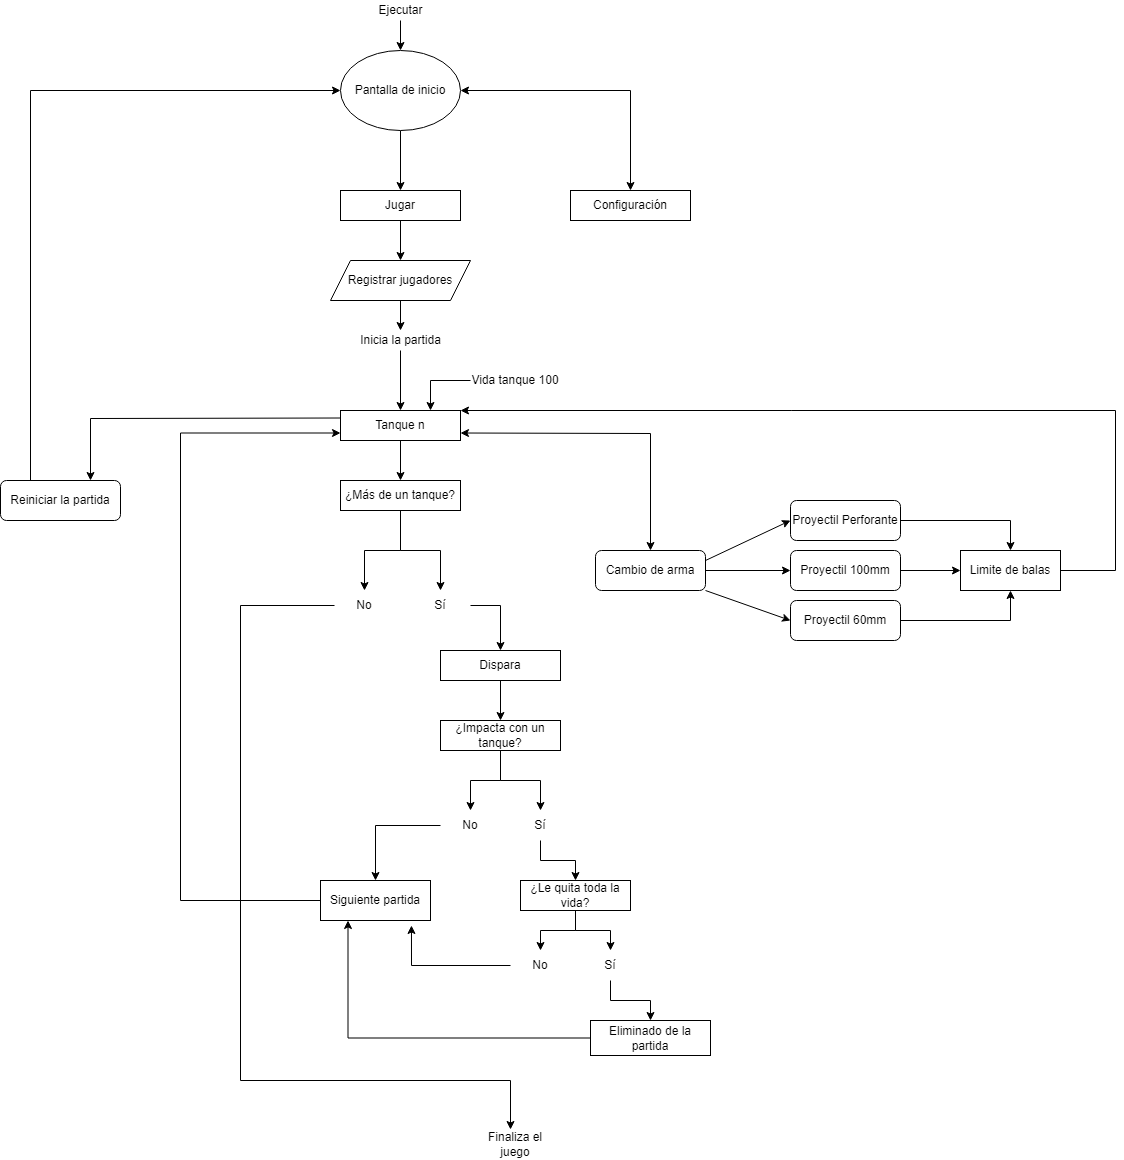

The diagram above was exported from draw.io. Its source (the exported page's mxGraphModel, read from the mxfile embedded in the PNG):
<mxGraphModel dx="1108" dy="450" grid="1" gridSize="10" guides="1" tooltips="1" connect="1" arrows="1" fold="1" page="1" pageScale="1" pageWidth="827" pageHeight="1169" math="0" shadow="0">
  <root>
    <mxCell id="0" />
    <mxCell id="1" parent="0" />
    <mxCell id="b0Scu0ZK3pbyJ3f9hA8p-11" value="" style="edgeStyle=orthogonalEdgeStyle;rounded=0;orthogonalLoop=1;jettySize=auto;html=1;" parent="1" source="RRSbEPyahggUOtxQ614B-1" target="RRSbEPyahggUOtxQ614B-5" edge="1">
      <mxGeometry relative="1" as="geometry" />
    </mxCell>
    <mxCell id="RRSbEPyahggUOtxQ614B-1" value="Pantalla de inicio" style="ellipse;whiteSpace=wrap;html=1;" parent="1" vertex="1">
      <mxGeometry x="360" y="60" width="120" height="80" as="geometry" />
    </mxCell>
    <mxCell id="RRSbEPyahggUOtxQ614B-3" value="" style="edgeStyle=orthogonalEdgeStyle;rounded=0;orthogonalLoop=1;jettySize=auto;html=1;" parent="1" source="RRSbEPyahggUOtxQ614B-2" target="RRSbEPyahggUOtxQ614B-1" edge="1">
      <mxGeometry relative="1" as="geometry" />
    </mxCell>
    <mxCell id="RRSbEPyahggUOtxQ614B-2" value="&lt;font style=&quot;vertical-align: inherit&quot;&gt;&lt;font style=&quot;vertical-align: inherit&quot;&gt;&lt;font style=&quot;vertical-align: inherit&quot;&gt;&lt;font style=&quot;vertical-align: inherit&quot;&gt;Ejecutar&lt;/font&gt;&lt;/font&gt;&lt;/font&gt;&lt;/font&gt;" style="text;html=1;align=center;verticalAlign=middle;resizable=0;points=[];autosize=1;strokeColor=none;fillColor=none;" parent="1" vertex="1">
      <mxGeometry x="390" y="10" width="60" height="20" as="geometry" />
    </mxCell>
    <mxCell id="b0Scu0ZK3pbyJ3f9hA8p-12" value="" style="edgeStyle=orthogonalEdgeStyle;rounded=0;orthogonalLoop=1;jettySize=auto;html=1;" parent="1" source="RRSbEPyahggUOtxQ614B-5" target="4rVmI3uez0x8m6YjCzZU-2" edge="1">
      <mxGeometry relative="1" as="geometry" />
    </mxCell>
    <mxCell id="RRSbEPyahggUOtxQ614B-5" value="&lt;font style=&quot;vertical-align: inherit&quot;&gt;&lt;font style=&quot;vertical-align: inherit&quot;&gt;Jugar&lt;/font&gt;&lt;/font&gt;" style="whiteSpace=wrap;html=1;" parent="1" vertex="1">
      <mxGeometry x="360" y="200" width="120" height="30" as="geometry" />
    </mxCell>
    <mxCell id="rN8Bo3q0KMjlWBtaVOVI-2" value="" style="edgeStyle=orthogonalEdgeStyle;rounded=0;orthogonalLoop=1;jettySize=auto;html=1;exitX=0.5;exitY=1;exitDx=0;exitDy=0;" edge="1" parent="1" source="RRSbEPyahggUOtxQ614B-10" target="rN8Bo3q0KMjlWBtaVOVI-1">
      <mxGeometry relative="1" as="geometry" />
    </mxCell>
    <mxCell id="RRSbEPyahggUOtxQ614B-10" value="&lt;font style=&quot;vertical-align: inherit&quot;&gt;&lt;font style=&quot;vertical-align: inherit&quot;&gt;Tanque n&lt;/font&gt;&lt;/font&gt;" style="whiteSpace=wrap;html=1;" parent="1" vertex="1">
      <mxGeometry x="360" y="420" width="120" height="30" as="geometry" />
    </mxCell>
    <mxCell id="RRSbEPyahggUOtxQ614B-27" value="" style="edgeStyle=orthogonalEdgeStyle;rounded=0;orthogonalLoop=1;jettySize=auto;html=1;" parent="1" source="RRSbEPyahggUOtxQ614B-13" target="RRSbEPyahggUOtxQ614B-10" edge="1">
      <mxGeometry relative="1" as="geometry" />
    </mxCell>
    <mxCell id="RRSbEPyahggUOtxQ614B-13" value="&lt;font style=&quot;vertical-align: inherit&quot;&gt;&lt;font style=&quot;vertical-align: inherit&quot;&gt;Inicia la partida&lt;/font&gt;&lt;/font&gt;" style="text;html=1;align=center;verticalAlign=middle;resizable=0;points=[];autosize=1;strokeColor=none;fillColor=none;" parent="1" vertex="1">
      <mxGeometry x="370" y="340" width="100" height="20" as="geometry" />
    </mxCell>
    <mxCell id="rN8Bo3q0KMjlWBtaVOVI-87" value="" style="edgeStyle=orthogonalEdgeStyle;rounded=0;orthogonalLoop=1;jettySize=auto;html=1;entryX=0.5;entryY=0;entryDx=0;entryDy=0;" edge="1" parent="1" source="RRSbEPyahggUOtxQ614B-16" target="rN8Bo3q0KMjlWBtaVOVI-19">
      <mxGeometry relative="1" as="geometry">
        <mxPoint x="520" y="740" as="targetPoint" />
      </mxGeometry>
    </mxCell>
    <mxCell id="RRSbEPyahggUOtxQ614B-16" value="&lt;font style=&quot;vertical-align: inherit&quot;&gt;&lt;font style=&quot;vertical-align: inherit&quot;&gt;Dispara&lt;/font&gt;&lt;/font&gt;" style="whiteSpace=wrap;html=1;" parent="1" vertex="1">
      <mxGeometry x="460" y="660" width="120" height="30" as="geometry" />
    </mxCell>
    <mxCell id="vNmXGSNaFdYVuivAYk4x-32" value="" style="edgeStyle=orthogonalEdgeStyle;rounded=0;orthogonalLoop=1;jettySize=auto;html=1;" parent="1" source="RRSbEPyahggUOtxQ614B-35" target="vNmXGSNaFdYVuivAYk4x-30" edge="1">
      <mxGeometry relative="1" as="geometry" />
    </mxCell>
    <mxCell id="RRSbEPyahggUOtxQ614B-35" value="&lt;font style=&quot;vertical-align: inherit&quot;&gt;&lt;font style=&quot;vertical-align: inherit&quot;&gt;Cambio de arma&lt;/font&gt;&lt;/font&gt;" style="rounded=1;whiteSpace=wrap;html=1;" parent="1" vertex="1">
      <mxGeometry x="615" y="560" width="110" height="40" as="geometry" />
    </mxCell>
    <mxCell id="RRSbEPyahggUOtxQ614B-96" value="" style="edgeStyle=orthogonalEdgeStyle;rounded=0;orthogonalLoop=1;jettySize=auto;html=1;entryX=0;entryY=0.5;entryDx=0;entryDy=0;exitX=0.25;exitY=0;exitDx=0;exitDy=0;" parent="1" source="RRSbEPyahggUOtxQ614B-36" target="RRSbEPyahggUOtxQ614B-1" edge="1">
      <mxGeometry relative="1" as="geometry">
        <mxPoint x="230" y="357.5" as="targetPoint" />
      </mxGeometry>
    </mxCell>
    <mxCell id="RRSbEPyahggUOtxQ614B-36" value="&lt;font style=&quot;vertical-align: inherit&quot;&gt;&lt;font style=&quot;vertical-align: inherit&quot;&gt;Reiniciar la partida&lt;/font&gt;&lt;/font&gt;" style="rounded=1;whiteSpace=wrap;html=1;" parent="1" vertex="1">
      <mxGeometry x="20" y="490" width="120" height="40" as="geometry" />
    </mxCell>
    <mxCell id="RRSbEPyahggUOtxQ614B-85" value="" style="endArrow=classic;startArrow=classic;html=1;rounded=0;exitX=0.5;exitY=0;exitDx=0;exitDy=0;entryX=1;entryY=0.75;entryDx=0;entryDy=0;" parent="1" source="RRSbEPyahggUOtxQ614B-35" target="RRSbEPyahggUOtxQ614B-10" edge="1">
      <mxGeometry width="50" height="50" relative="1" as="geometry">
        <mxPoint x="530" y="400" as="sourcePoint" />
        <mxPoint x="480" y="430" as="targetPoint" />
        <Array as="points">
          <mxPoint x="670" y="443" />
        </Array>
      </mxGeometry>
    </mxCell>
    <mxCell id="vNmXGSNaFdYVuivAYk4x-25" value="" style="edgeStyle=orthogonalEdgeStyle;rounded=0;orthogonalLoop=1;jettySize=auto;html=1;" parent="1" source="4rVmI3uez0x8m6YjCzZU-2" target="RRSbEPyahggUOtxQ614B-13" edge="1">
      <mxGeometry relative="1" as="geometry" />
    </mxCell>
    <mxCell id="4rVmI3uez0x8m6YjCzZU-2" value="&lt;font style=&quot;vertical-align: inherit&quot;&gt;&lt;font style=&quot;vertical-align: inherit&quot;&gt;Registrar jugadores&lt;/font&gt;&lt;/font&gt;" style="shape=parallelogram;perimeter=parallelogramPerimeter;whiteSpace=wrap;html=1;fixedSize=1;" parent="1" vertex="1">
      <mxGeometry x="350" y="270" width="140" height="40" as="geometry" />
    </mxCell>
    <mxCell id="b0Scu0ZK3pbyJ3f9hA8p-1" value="&lt;font style=&quot;vertical-align: inherit&quot;&gt;&lt;font style=&quot;vertical-align: inherit&quot;&gt;Configuración&lt;/font&gt;&lt;/font&gt;" style="whiteSpace=wrap;html=1;" parent="1" vertex="1">
      <mxGeometry x="590" y="200" width="120" height="30" as="geometry" />
    </mxCell>
    <mxCell id="vNmXGSNaFdYVuivAYk4x-37" value="" style="edgeStyle=orthogonalEdgeStyle;rounded=0;orthogonalLoop=1;jettySize=auto;html=1;" parent="1" source="vNmXGSNaFdYVuivAYk4x-29" target="vNmXGSNaFdYVuivAYk4x-35" edge="1">
      <mxGeometry relative="1" as="geometry">
        <mxPoint x="902" y="470" as="targetPoint" />
      </mxGeometry>
    </mxCell>
    <mxCell id="vNmXGSNaFdYVuivAYk4x-29" value="&lt;font style=&quot;vertical-align: inherit&quot;&gt;&lt;font style=&quot;vertical-align: inherit&quot;&gt;Proyectil Perforante&lt;/font&gt;&lt;/font&gt;" style="rounded=1;whiteSpace=wrap;html=1;" parent="1" vertex="1">
      <mxGeometry x="810" y="510" width="110" height="40" as="geometry" />
    </mxCell>
    <mxCell id="vNmXGSNaFdYVuivAYk4x-38" value="" style="edgeStyle=orthogonalEdgeStyle;rounded=0;orthogonalLoop=1;jettySize=auto;html=1;" parent="1" source="vNmXGSNaFdYVuivAYk4x-30" target="vNmXGSNaFdYVuivAYk4x-35" edge="1">
      <mxGeometry relative="1" as="geometry" />
    </mxCell>
    <mxCell id="vNmXGSNaFdYVuivAYk4x-30" value="&lt;font style=&quot;vertical-align: inherit&quot;&gt;&lt;font style=&quot;vertical-align: inherit&quot;&gt;Proyectil 100mm&lt;/font&gt;&lt;/font&gt;" style="rounded=1;whiteSpace=wrap;html=1;" parent="1" vertex="1">
      <mxGeometry x="810" y="560" width="110" height="40" as="geometry" />
    </mxCell>
    <mxCell id="vNmXGSNaFdYVuivAYk4x-39" value="" style="edgeStyle=orthogonalEdgeStyle;rounded=0;orthogonalLoop=1;jettySize=auto;html=1;entryX=0.5;entryY=1;entryDx=0;entryDy=0;" parent="1" source="vNmXGSNaFdYVuivAYk4x-31" target="vNmXGSNaFdYVuivAYk4x-35" edge="1">
      <mxGeometry relative="1" as="geometry" />
    </mxCell>
    <mxCell id="vNmXGSNaFdYVuivAYk4x-31" value="Proyectil 60mm" style="rounded=1;whiteSpace=wrap;html=1;" parent="1" vertex="1">
      <mxGeometry x="810" y="610" width="110" height="40" as="geometry" />
    </mxCell>
    <mxCell id="vNmXGSNaFdYVuivAYk4x-33" value="" style="endArrow=classic;html=1;rounded=0;entryX=0;entryY=0.5;entryDx=0;entryDy=0;exitX=1;exitY=0.25;exitDx=0;exitDy=0;" parent="1" source="RRSbEPyahggUOtxQ614B-35" target="vNmXGSNaFdYVuivAYk4x-29" edge="1">
      <mxGeometry width="50" height="50" relative="1" as="geometry">
        <mxPoint x="650.0028571428571" y="518.75" as="sourcePoint" />
        <mxPoint x="735.36" y="480" as="targetPoint" />
        <Array as="points" />
      </mxGeometry>
    </mxCell>
    <mxCell id="vNmXGSNaFdYVuivAYk4x-34" value="" style="endArrow=classic;html=1;rounded=0;entryX=0;entryY=0.5;entryDx=0;entryDy=0;exitX=1;exitY=1;exitDx=0;exitDy=0;" parent="1" source="RRSbEPyahggUOtxQ614B-35" target="vNmXGSNaFdYVuivAYk4x-31" edge="1">
      <mxGeometry width="50" height="50" relative="1" as="geometry">
        <mxPoint x="660" y="540" as="sourcePoint" />
        <mxPoint x="754.06" y="580.39" as="targetPoint" />
      </mxGeometry>
    </mxCell>
    <mxCell id="rN8Bo3q0KMjlWBtaVOVI-62" value="" style="edgeStyle=orthogonalEdgeStyle;rounded=0;orthogonalLoop=1;jettySize=auto;html=1;entryX=1;entryY=0;entryDx=0;entryDy=0;exitX=1;exitY=0.5;exitDx=0;exitDy=0;" edge="1" parent="1" source="vNmXGSNaFdYVuivAYk4x-35" target="RRSbEPyahggUOtxQ614B-10">
      <mxGeometry relative="1" as="geometry">
        <mxPoint x="1240" y="580" as="targetPoint" />
        <Array as="points">
          <mxPoint x="1135" y="580" />
          <mxPoint x="1135" y="420" />
        </Array>
      </mxGeometry>
    </mxCell>
    <mxCell id="vNmXGSNaFdYVuivAYk4x-35" value="Limite de balas" style="rounded=0;whiteSpace=wrap;html=1;" parent="1" vertex="1">
      <mxGeometry x="980" y="560" width="100" height="40" as="geometry" />
    </mxCell>
    <mxCell id="vNmXGSNaFdYVuivAYk4x-40" value="" style="endArrow=classic;html=1;rounded=0;entryX=0.75;entryY=0;entryDx=0;entryDy=0;exitX=0;exitY=0.25;exitDx=0;exitDy=0;" parent="1" source="RRSbEPyahggUOtxQ614B-10" target="RRSbEPyahggUOtxQ614B-36" edge="1">
      <mxGeometry width="50" height="50" relative="1" as="geometry">
        <mxPoint x="290" y="440" as="sourcePoint" />
        <mxPoint x="340" y="390" as="targetPoint" />
        <Array as="points">
          <mxPoint x="110" y="428" />
        </Array>
      </mxGeometry>
    </mxCell>
    <mxCell id="vNmXGSNaFdYVuivAYk4x-45" value="" style="edgeStyle=orthogonalEdgeStyle;rounded=0;orthogonalLoop=1;jettySize=auto;html=1;entryX=0.75;entryY=0;entryDx=0;entryDy=0;exitX=0;exitY=0.5;exitDx=0;exitDy=0;" parent="1" source="vNmXGSNaFdYVuivAYk4x-44" target="RRSbEPyahggUOtxQ614B-10" edge="1">
      <mxGeometry relative="1" as="geometry" />
    </mxCell>
    <mxCell id="vNmXGSNaFdYVuivAYk4x-44" value="Vida tanque 100" style="text;html=1;strokeColor=none;fillColor=none;align=center;verticalAlign=middle;whiteSpace=wrap;rounded=0;" parent="1" vertex="1">
      <mxGeometry x="490" y="375" width="90" height="30" as="geometry" />
    </mxCell>
    <mxCell id="rN8Bo3q0KMjlWBtaVOVI-51" value="" style="edgeStyle=orthogonalEdgeStyle;rounded=0;orthogonalLoop=1;jettySize=auto;html=1;" edge="1" parent="1" source="rN8Bo3q0KMjlWBtaVOVI-1" target="rN8Bo3q0KMjlWBtaVOVI-7">
      <mxGeometry relative="1" as="geometry" />
    </mxCell>
    <mxCell id="rN8Bo3q0KMjlWBtaVOVI-53" value="" style="edgeStyle=orthogonalEdgeStyle;rounded=0;orthogonalLoop=1;jettySize=auto;html=1;entryX=0.5;entryY=0;entryDx=0;entryDy=0;" edge="1" parent="1" source="rN8Bo3q0KMjlWBtaVOVI-1" target="rN8Bo3q0KMjlWBtaVOVI-5">
      <mxGeometry relative="1" as="geometry">
        <mxPoint x="280" y="545" as="targetPoint" />
      </mxGeometry>
    </mxCell>
    <mxCell id="rN8Bo3q0KMjlWBtaVOVI-1" value="&lt;font style=&quot;vertical-align: inherit&quot;&gt;&lt;font style=&quot;vertical-align: inherit&quot;&gt;¿Más de un tanque?&lt;/font&gt;&lt;/font&gt;" style="whiteSpace=wrap;html=1;" vertex="1" parent="1">
      <mxGeometry x="360" y="490" width="120" height="30" as="geometry" />
    </mxCell>
    <mxCell id="rN8Bo3q0KMjlWBtaVOVI-100" value="" style="edgeStyle=orthogonalEdgeStyle;rounded=0;orthogonalLoop=1;jettySize=auto;html=1;" edge="1" parent="1" source="rN8Bo3q0KMjlWBtaVOVI-5" target="rN8Bo3q0KMjlWBtaVOVI-99">
      <mxGeometry relative="1" as="geometry">
        <Array as="points">
          <mxPoint x="260" y="615" />
          <mxPoint x="260" y="1090" />
          <mxPoint x="530" y="1090" />
        </Array>
      </mxGeometry>
    </mxCell>
    <mxCell id="rN8Bo3q0KMjlWBtaVOVI-5" value="&lt;font style=&quot;vertical-align: inherit&quot;&gt;&lt;font style=&quot;vertical-align: inherit&quot;&gt;No&lt;/font&gt;&lt;/font&gt;" style="text;html=1;strokeColor=none;fillColor=none;align=center;verticalAlign=middle;whiteSpace=wrap;rounded=0;" vertex="1" parent="1">
      <mxGeometry x="354" y="600" width="60" height="30" as="geometry" />
    </mxCell>
    <mxCell id="rN8Bo3q0KMjlWBtaVOVI-55" value="" style="edgeStyle=orthogonalEdgeStyle;rounded=0;orthogonalLoop=1;jettySize=auto;html=1;" edge="1" parent="1" source="rN8Bo3q0KMjlWBtaVOVI-7">
      <mxGeometry relative="1" as="geometry">
        <mxPoint x="520" y="660" as="targetPoint" />
      </mxGeometry>
    </mxCell>
    <mxCell id="rN8Bo3q0KMjlWBtaVOVI-7" value="&lt;font style=&quot;vertical-align: inherit&quot;&gt;&lt;font style=&quot;vertical-align: inherit&quot;&gt;Sí&lt;/font&gt;&lt;/font&gt;" style="text;html=1;strokeColor=none;fillColor=none;align=center;verticalAlign=middle;whiteSpace=wrap;rounded=0;" vertex="1" parent="1">
      <mxGeometry x="430" y="600" width="60" height="30" as="geometry" />
    </mxCell>
    <mxCell id="rN8Bo3q0KMjlWBtaVOVI-68" value="" style="edgeStyle=orthogonalEdgeStyle;rounded=0;orthogonalLoop=1;jettySize=auto;html=1;" edge="1" parent="1" source="rN8Bo3q0KMjlWBtaVOVI-19" target="rN8Bo3q0KMjlWBtaVOVI-67">
      <mxGeometry relative="1" as="geometry" />
    </mxCell>
    <mxCell id="rN8Bo3q0KMjlWBtaVOVI-70" value="" style="edgeStyle=orthogonalEdgeStyle;rounded=0;orthogonalLoop=1;jettySize=auto;html=1;entryX=0.5;entryY=0;entryDx=0;entryDy=0;" edge="1" parent="1" source="rN8Bo3q0KMjlWBtaVOVI-19" target="rN8Bo3q0KMjlWBtaVOVI-66">
      <mxGeometry relative="1" as="geometry">
        <mxPoint x="660" y="845" as="targetPoint" />
      </mxGeometry>
    </mxCell>
    <mxCell id="rN8Bo3q0KMjlWBtaVOVI-19" value="&lt;font style=&quot;vertical-align: inherit&quot;&gt;&lt;font style=&quot;vertical-align: inherit&quot;&gt;&lt;font style=&quot;vertical-align: inherit&quot;&gt;&lt;font style=&quot;vertical-align: inherit&quot;&gt;¿Impacta con un tanque?&lt;/font&gt;&lt;/font&gt;&lt;/font&gt;&lt;/font&gt;" style="whiteSpace=wrap;html=1;" vertex="1" parent="1">
      <mxGeometry x="460" y="730" width="120" height="30" as="geometry" />
    </mxCell>
    <mxCell id="rN8Bo3q0KMjlWBtaVOVI-75" value="" style="edgeStyle=orthogonalEdgeStyle;rounded=0;orthogonalLoop=1;jettySize=auto;html=1;" edge="1" parent="1" source="rN8Bo3q0KMjlWBtaVOVI-27" target="rN8Bo3q0KMjlWBtaVOVI-74">
      <mxGeometry relative="1" as="geometry" />
    </mxCell>
    <mxCell id="rN8Bo3q0KMjlWBtaVOVI-77" value="" style="edgeStyle=orthogonalEdgeStyle;rounded=0;orthogonalLoop=1;jettySize=auto;html=1;entryX=0.5;entryY=0;entryDx=0;entryDy=0;" edge="1" parent="1" source="rN8Bo3q0KMjlWBtaVOVI-27" target="rN8Bo3q0KMjlWBtaVOVI-73">
      <mxGeometry relative="1" as="geometry">
        <mxPoint x="770" y="995" as="targetPoint" />
      </mxGeometry>
    </mxCell>
    <mxCell id="rN8Bo3q0KMjlWBtaVOVI-27" value="&lt;font style=&quot;vertical-align: inherit&quot;&gt;&lt;font style=&quot;vertical-align: inherit&quot;&gt;¿Le quita toda la vida?&lt;/font&gt;&lt;/font&gt;" style="whiteSpace=wrap;html=1;" vertex="1" parent="1">
      <mxGeometry x="540" y="890" width="110" height="30" as="geometry" />
    </mxCell>
    <mxCell id="rN8Bo3q0KMjlWBtaVOVI-72" value="" style="edgeStyle=orthogonalEdgeStyle;rounded=0;orthogonalLoop=1;jettySize=auto;html=1;entryX=0.5;entryY=0;entryDx=0;entryDy=0;" edge="1" parent="1" source="rN8Bo3q0KMjlWBtaVOVI-66" target="rN8Bo3q0KMjlWBtaVOVI-27">
      <mxGeometry relative="1" as="geometry">
        <mxPoint x="670" y="915" as="targetPoint" />
      </mxGeometry>
    </mxCell>
    <mxCell id="rN8Bo3q0KMjlWBtaVOVI-66" value="Sí" style="text;html=1;strokeColor=none;fillColor=none;align=center;verticalAlign=middle;whiteSpace=wrap;rounded=0;" vertex="1" parent="1">
      <mxGeometry x="530" y="820" width="60" height="30" as="geometry" />
    </mxCell>
    <mxCell id="rN8Bo3q0KMjlWBtaVOVI-105" value="" style="edgeStyle=orthogonalEdgeStyle;rounded=0;orthogonalLoop=1;jettySize=auto;html=1;entryX=0.5;entryY=0;entryDx=0;entryDy=0;" edge="1" parent="1" source="rN8Bo3q0KMjlWBtaVOVI-67" target="rN8Bo3q0KMjlWBtaVOVI-92">
      <mxGeometry relative="1" as="geometry">
        <mxPoint x="380" y="835" as="targetPoint" />
      </mxGeometry>
    </mxCell>
    <mxCell id="rN8Bo3q0KMjlWBtaVOVI-67" value="No" style="text;html=1;strokeColor=none;fillColor=none;align=center;verticalAlign=middle;whiteSpace=wrap;rounded=0;" vertex="1" parent="1">
      <mxGeometry x="460" y="820" width="60" height="30" as="geometry" />
    </mxCell>
    <mxCell id="rN8Bo3q0KMjlWBtaVOVI-79" value="" style="edgeStyle=orthogonalEdgeStyle;rounded=0;orthogonalLoop=1;jettySize=auto;html=1;" edge="1" parent="1" source="rN8Bo3q0KMjlWBtaVOVI-73" target="rN8Bo3q0KMjlWBtaVOVI-78">
      <mxGeometry relative="1" as="geometry" />
    </mxCell>
    <mxCell id="rN8Bo3q0KMjlWBtaVOVI-73" value="Sí" style="text;html=1;strokeColor=none;fillColor=none;align=center;verticalAlign=middle;whiteSpace=wrap;rounded=0;" vertex="1" parent="1">
      <mxGeometry x="600" y="960" width="60" height="30" as="geometry" />
    </mxCell>
    <mxCell id="rN8Bo3q0KMjlWBtaVOVI-107" value="" style="edgeStyle=orthogonalEdgeStyle;rounded=0;orthogonalLoop=1;jettySize=auto;html=1;entryX=0.827;entryY=1.125;entryDx=0;entryDy=0;entryPerimeter=0;" edge="1" parent="1" source="rN8Bo3q0KMjlWBtaVOVI-74" target="rN8Bo3q0KMjlWBtaVOVI-92">
      <mxGeometry relative="1" as="geometry">
        <mxPoint x="450" y="975" as="targetPoint" />
      </mxGeometry>
    </mxCell>
    <mxCell id="rN8Bo3q0KMjlWBtaVOVI-74" value="No" style="text;html=1;strokeColor=none;fillColor=none;align=center;verticalAlign=middle;whiteSpace=wrap;rounded=0;" vertex="1" parent="1">
      <mxGeometry x="530" y="960" width="60" height="30" as="geometry" />
    </mxCell>
    <mxCell id="rN8Bo3q0KMjlWBtaVOVI-111" value="" style="edgeStyle=orthogonalEdgeStyle;rounded=0;orthogonalLoop=1;jettySize=auto;html=1;entryX=0.25;entryY=1;entryDx=0;entryDy=0;" edge="1" parent="1" source="rN8Bo3q0KMjlWBtaVOVI-78" target="rN8Bo3q0KMjlWBtaVOVI-92">
      <mxGeometry relative="1" as="geometry">
        <mxPoint x="530" y="1047.5" as="targetPoint" />
      </mxGeometry>
    </mxCell>
    <mxCell id="rN8Bo3q0KMjlWBtaVOVI-78" value="Eliminado de la partida" style="whiteSpace=wrap;html=1;" vertex="1" parent="1">
      <mxGeometry x="610" y="1030" width="120" height="35" as="geometry" />
    </mxCell>
    <mxCell id="rN8Bo3q0KMjlWBtaVOVI-109" value="" style="edgeStyle=orthogonalEdgeStyle;rounded=0;orthogonalLoop=1;jettySize=auto;html=1;entryX=0;entryY=0.75;entryDx=0;entryDy=0;" edge="1" parent="1" source="rN8Bo3q0KMjlWBtaVOVI-92" target="RRSbEPyahggUOtxQ614B-10">
      <mxGeometry relative="1" as="geometry">
        <mxPoint x="210" y="540" as="targetPoint" />
        <Array as="points">
          <mxPoint x="200" y="910" />
          <mxPoint x="200" y="443" />
        </Array>
      </mxGeometry>
    </mxCell>
    <mxCell id="rN8Bo3q0KMjlWBtaVOVI-92" value="Siguiente partida" style="rounded=0;whiteSpace=wrap;html=1;" vertex="1" parent="1">
      <mxGeometry x="340" y="890" width="110" height="40" as="geometry" />
    </mxCell>
    <mxCell id="rN8Bo3q0KMjlWBtaVOVI-99" value="Finaliza el juego" style="text;html=1;strokeColor=none;fillColor=none;align=center;verticalAlign=middle;whiteSpace=wrap;rounded=0;" vertex="1" parent="1">
      <mxGeometry x="505" y="1139" width="60" height="30" as="geometry" />
    </mxCell>
    <mxCell id="rN8Bo3q0KMjlWBtaVOVI-118" value="" style="endArrow=classic;startArrow=classic;html=1;rounded=0;entryX=1;entryY=0.5;entryDx=0;entryDy=0;" edge="1" parent="1" source="b0Scu0ZK3pbyJ3f9hA8p-1" target="RRSbEPyahggUOtxQ614B-1">
      <mxGeometry width="50" height="50" relative="1" as="geometry">
        <mxPoint x="560" y="125" as="sourcePoint" />
        <mxPoint x="610" y="75" as="targetPoint" />
        <Array as="points">
          <mxPoint x="650" y="100" />
        </Array>
      </mxGeometry>
    </mxCell>
  </root>
</mxGraphModel>